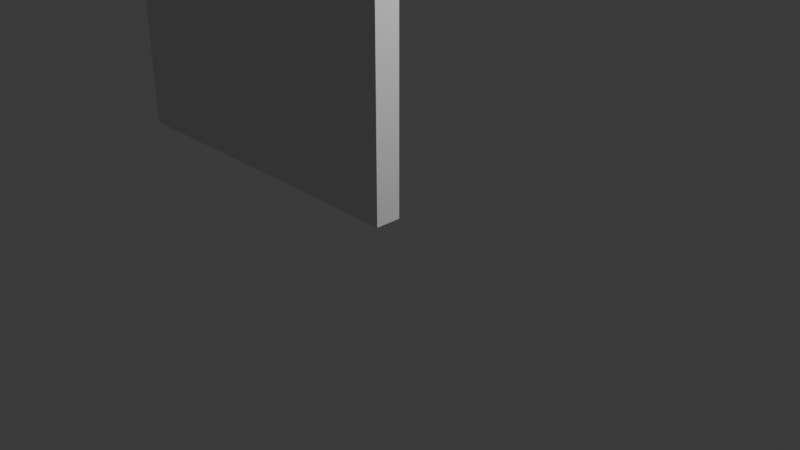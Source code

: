 # Source: Wall4x4.blend  (saved by Blender 4.4.30; exported with 4.5.12 LTS)
import bpy
from mathutils import Matrix  # noqa: F401  (used for matrix-valued properties, if any)

bpy.ops.wm.read_factory_settings(use_empty=True)
scene = bpy.context.scene
scene.name = 'Scene'

# ---- collections
col_collection = bpy.data.collections.new('Collection'); scene.collection.children.link(col_collection)

# ---- world
world_world = bpy.data.worlds.new('World'); scene.world = world_world
world_world.use_nodes = True; world_world.node_tree.nodes.clear()
_N = world_world.node_tree.nodes; _L = world_world.node_tree.links
n0 = _N.new('ShaderNodeOutputWorld'); n0.name = 'World Output'; n0.location = (300, 300)
n1 = _N.new('ShaderNodeBackground'); n1.name = 'Background'; n1.location = (10, 300)
n1.inputs[0].default_value = (0.05088, 0.05088, 0.05088, 1.0)
_L.new(n1.outputs[0], n0.inputs[0])
n0.is_active_output = True
world_world.color = (0.05088, 0.05088, 0.05088)
world_world.sun_shadow_jitter_overblur = 0.0

# ---- cameras
cam_camera = bpy.data.cameras.new('Camera')
cam_camera.clip_end = 100.0
cam_camera.ortho_scale = 7.314

# ---- lights
light_light = bpy.data.lights.new('Light', 'POINT')
light_light.energy = 1000.0
light_light.shadow_soft_size = 0.1

# ---- meshes
me_cube = bpy.data.meshes.new('Cube')
me_cube.from_pydata([(-4.0, -0.3, 1.49e-07), (-4.0, -0.3, 4.0), (-4.0, -1.788e-08, 1.49e-07), (-4.0, -1.788e-08, 4.0), (0.0, -0.3, 1.49e-07), (0.0, -0.3, 4.0), (0.0, -1.788e-08, 1.49e-07), (0.0, -1.788e-08, 4.0)], [], [(0, 1, 3, 2), (2, 3, 7, 6), (6, 7, 5, 4), (4, 5, 1, 0), (2, 6, 4, 0), (7, 3, 1, 5)])
_uv = me_cube.uv_layers.new(name='UVMap')
_uv.uv.foreach_set('vector', [0.375, 0.0, 0.625, 0.0, 0.625, 0.25, 0.375, 0.25, 0.0, 0.0, 1.0, 0.0, 1.0, 1.0, 0.0, 1.0, 0.375, 0.5, 0.625, 0.5, 0.625, 0.75, 0.375, 0.75, 0.0, 0.0, 1.0, 0.0, 1.0, 1.0, 0.0, 1.0, 0.125, 0.5, 0.375, 0.5, 0.375, 0.75, 0.125, 0.75, 0.625, 0.5, 0.875, 0.5, 0.875, 0.75, 0.625, 0.75])
me_cube.update()

# ---- objects
ob_light = bpy.data.objects.new('Light', light_light)
ob_camera = bpy.data.objects.new('Camera', cam_camera)
ob_ground = bpy.data.objects.new('Ground', me_cube)

# ---- transforms, parenting, visibility, modifiers, constraints
ob_light.location = (4.076, 1.005, 5.904)
ob_light.rotation_euler = (0.6503, 0.05522, 1.866)
ob_light.lock_rotations_4d = False
ob_light.empty_display_type = 'ARROWS'
ob_light.color = (0.0, 0.0, 0.0, 0.0)
ob_light.lineart.crease_threshold = 0.0
ob_camera.location = (7.359, -6.926, 4.958)
ob_camera.rotation_euler = (1.109, 0.0, 0.8149)
ob_camera.lock_rotations_4d = False
ob_camera.empty_display_type = 'ARROWS'
ob_camera.color = (0.0, 0.0, 0.0, 0.0)
ob_camera.display_type = 'WIRE'
ob_camera.lineart.crease_threshold = 0.0
ob_ground.location = (0.0, 0.0, 0.0)

# ---- collection membership
col_collection.objects.link(ob_light)
col_collection.objects.link(ob_camera)
col_collection.objects.link(ob_ground)

# ---- scene / render settings (as saved in the file)
scene.camera = ob_camera
scene.frame_start = 1; scene.frame_end = 250; scene.frame_set(1)
scene.render.engine = 'BLENDER_EEVEE_NEXT'
bpy.context.view_layer.update()
